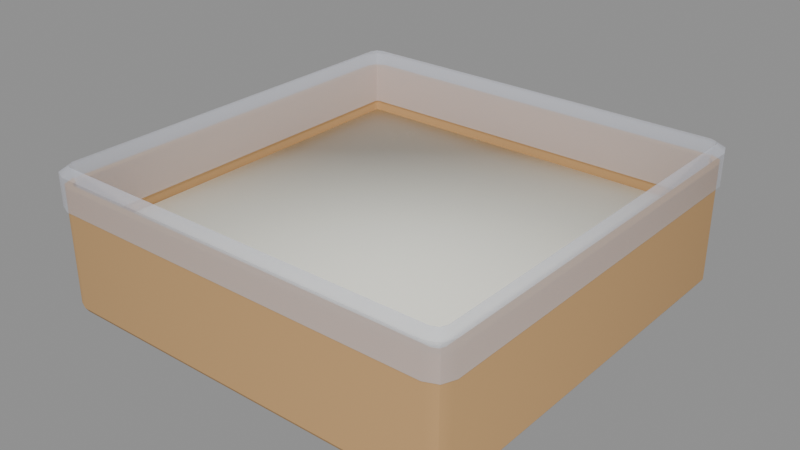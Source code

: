 # Source: caja_medallones_12.blend  (saved by Blender 5.3.31; exported with 4.5.12 LTS)
import bpy
from mathutils import Matrix  # noqa: F401  (used for matrix-valued properties, if any)

bpy.ops.wm.read_factory_settings(use_empty=True)
scene = bpy.context.scene
scene.name = 'Scene'

# ---- materials (node trees are filled in below, after node groups)
mat_m_carton = bpy.data.materials.new('M_Carton')
mat_m_carton.diffuse_color = (0.5711, 0.3419, 0.147, 1.0)
mat_m_bolsaplastica = bpy.data.materials.new('M_BolsaPlastica')
mat_m_bolsaplastica.surface_render_method = 'BLENDED'
mat_m_bolsaplastica.blend_method = 'BLEND'
mat_m_bolsaplastica.diffuse_color = (0.8308, 0.8714, 1.0, 0.35)
mat_m_blancocrema = bpy.data.materials.new('M_BlancoCrema')
mat_m_blancocrema.diffuse_color = (0.8879, 0.8879, 0.7913, 1.0)

# ---- material node trees
mat_m_carton.use_nodes = True; mat_m_carton.node_tree.nodes.clear()
_N = mat_m_carton.node_tree.nodes; _L = mat_m_carton.node_tree.links
n0 = _N.new('ShaderNodeBsdfPrincipled'); n0.name = 'Principled BSDF'; n0.location = (-200, 100)
n0.inputs[0].default_value = (0.5711, 0.3419, 0.147, 1.0)
n0.inputs[2].default_value = 0.9
n0.inputs[10].default_value = 0.005
n1 = _N.new('ShaderNodeOutputMaterial'); n1.name = 'Material Output'; n1.location = (200, 100)
_L.new(n0.outputs[0], n1.inputs[0])
n1.is_active_output = True
mat_m_bolsaplastica.use_nodes = True; mat_m_bolsaplastica.node_tree.nodes.clear()
_N = mat_m_bolsaplastica.node_tree.nodes; _L = mat_m_bolsaplastica.node_tree.links
n0 = _N.new('ShaderNodeBsdfPrincipled'); n0.name = 'Principled BSDF'; n0.location = (-200, 100)
n0.inputs[0].default_value = (0.8308, 0.8714, 1.0, 1.0)
n0.inputs[2].default_value = 0.3
n0.inputs[4].default_value = 0.35
n0.inputs[10].default_value = 0.005
n1 = _N.new('ShaderNodeOutputMaterial'); n1.name = 'Material Output'; n1.location = (200, 100)
_L.new(n0.outputs[0], n1.inputs[0])
n1.is_active_output = True
mat_m_blancocrema.use_nodes = True; mat_m_blancocrema.node_tree.nodes.clear()
_N = mat_m_blancocrema.node_tree.nodes; _L = mat_m_blancocrema.node_tree.links
n0 = _N.new('ShaderNodeBsdfPrincipled'); n0.name = 'Principled BSDF'; n0.location = (-200, 100)
n0.inputs[0].default_value = (0.8879, 0.8879, 0.7913, 1.0)
n0.inputs[2].default_value = 0.7
n0.inputs[10].default_value = 0.005
n1 = _N.new('ShaderNodeOutputMaterial'); n1.name = 'Material Output'; n1.location = (200, 100)
_L.new(n0.outputs[0], n1.inputs[0])
n1.is_active_output = True

# ---- meshes
me_caja_medallones_12 = bpy.data.meshes.new('caja_medallones_12')
me_caja_medallones_12.from_pydata([(0.116, -0.11, 0.0), (0.1142, -0.1142, 0.0), (0.11, -0.116, 0.0), (-0.11, -0.116, 0.0), (-0.1142, -0.1142, 0.0), (-0.116, -0.11, 0.0), (-0.116, 0.11, 0.0), (-0.1142, 0.1142, 0.0), (-0.11, 0.116, 0.0), (0.11, 0.116, 0.0), (0.1142, 0.1142, 0.0), (0.116, 0.11, 0.0), (0.118, -0.11, 0.003), (0.1157, -0.1157, 0.003), (0.11, -0.118, 0.003), (-0.11, -0.118, 0.003), (-0.1157, -0.1157, 0.003), (-0.118, -0.11, 0.003), (-0.118, 0.11, 0.003), (-0.1157, 0.1157, 0.003), (-0.11, 0.118, 0.003), (0.11, 0.118, 0.003), (0.1157, 0.1157, 0.003), (0.118, 0.11, 0.003), (0.118, -0.11, 0.07), (0.1157, -0.1157, 0.07), (0.11, -0.118, 0.07), (-0.11, -0.118, 0.07), (-0.1157, -0.1157, 0.07), (-0.118, -0.11, 0.07), (-0.118, 0.11, 0.07), (-0.1157, 0.1157, 0.07), (-0.11, 0.118, 0.07), (0.11, 0.118, 0.07), (0.1157, 0.1157, 0.07), (0.118, 0.11, 0.07), (0.114, -0.11, 0.07), (0.1128, -0.1128, 0.07), (0.11, -0.114, 0.07), (-0.11, -0.114, 0.07), (-0.1128, -0.1128, 0.07), (-0.114, -0.11, 0.07), (-0.114, 0.11, 0.07), (-0.1128, 0.1128, 0.07), (-0.11, 0.114, 0.07), (0.11, 0.114, 0.07), (0.1128, 0.1128, 0.07), (0.114, 0.11, 0.07), (0.114, -0.11, 0.003), (0.1128, -0.1128, 0.003), (0.11, -0.114, 0.003), (-0.11, -0.114, 0.003), (-0.1128, -0.1128, 0.003), (-0.114, -0.11, 0.003), (-0.114, 0.11, 0.003), (-0.1128, 0.1128, 0.003), (-0.11, 0.114, 0.003), (0.11, 0.114, 0.003), (0.1128, 0.1128, 0.003), (0.114, 0.11, 0.003), (0.112, -0.11, 0.048), (0.1114, -0.1114, 0.048), (0.11, -0.112, 0.048), (-0.11, -0.112, 0.048), (-0.1114, -0.1114, 0.048), (-0.112, -0.11, 0.048), (-0.112, 0.11, 0.048), (-0.1114, 0.1114, 0.048), (-0.11, 0.112, 0.048), (0.11, 0.112, 0.048), (0.1114, 0.1114, 0.048), (0.112, 0.11, 0.048), (0.1125, -0.11, 0.071), (0.1118, -0.1118, 0.071), (0.11, -0.1125, 0.071), (-0.11, -0.1125, 0.071), (-0.1118, -0.1118, 0.071), (-0.1125, -0.11, 0.071), (-0.1125, 0.11, 0.071), (-0.1118, 0.1118, 0.071), (-0.11, 0.1125, 0.071), (0.11, 0.1125, 0.071), (0.1118, 0.1118, 0.071), (0.1125, 0.11, 0.071), (0.115, -0.11, 0.08), (0.1135, -0.1135, 0.08), (0.11, -0.115, 0.08), (-0.11, -0.115, 0.08), (-0.1135, -0.1135, 0.08), (-0.115, -0.11, 0.08), (-0.115, 0.11, 0.08), (-0.1135, 0.1135, 0.08), (-0.11, 0.115, 0.08), (0.11, 0.115, 0.08), (0.1135, 0.1135, 0.08), (0.115, 0.11, 0.08), (0.12, -0.11, 0.0765), (0.1171, -0.1171, 0.0765), (0.11, -0.12, 0.0765), (-0.11, -0.12, 0.0765), (-0.1171, -0.1171, 0.0765), (-0.12, -0.11, 0.0765), (-0.12, 0.11, 0.0765), (-0.1171, 0.1171, 0.0765), (-0.11, 0.12, 0.0765), (0.11, 0.12, 0.0765), (0.1171, 0.1171, 0.0765), (0.12, 0.11, 0.0765), (0.12, -0.11, 0.058), (0.1171, -0.1171, 0.058), (0.11, -0.12, 0.058), (-0.11, -0.12, 0.058), (-0.1171, -0.1171, 0.058), (-0.12, -0.11, 0.058), (-0.12, 0.11, 0.058), (-0.1171, 0.1171, 0.058), (-0.11, 0.12, 0.058), (0.11, 0.12, 0.058), (0.1171, 0.1171, 0.058), (0.12, 0.11, 0.058)], [], [(0, 12, 13, 1), (1, 13, 14, 2), (2, 14, 15, 3), (3, 15, 16, 4), (4, 16, 17, 5), (5, 17, 18, 6), (6, 18, 19, 7), (7, 19, 20, 8), (8, 20, 21, 9), (9, 21, 22, 10), (10, 22, 23, 11), (11, 23, 12, 0), (12, 24, 25, 13), (13, 25, 26, 14), (14, 26, 27, 15), (15, 27, 28, 16), (16, 28, 29, 17), (17, 29, 30, 18), (18, 30, 31, 19), (19, 31, 32, 20), (20, 32, 33, 21), (21, 33, 34, 22), (22, 34, 35, 23), (23, 35, 24, 12), (24, 36, 37, 25), (25, 37, 38, 26), (26, 38, 39, 27), (27, 39, 40, 28), (28, 40, 41, 29), (29, 41, 42, 30), (30, 42, 43, 31), (31, 43, 44, 32), (32, 44, 45, 33), (33, 45, 46, 34), (34, 46, 47, 35), (35, 47, 36, 24), (36, 48, 49, 37), (37, 49, 50, 38), (38, 50, 51, 39), (39, 51, 52, 40), (40, 52, 53, 41), (41, 53, 54, 42), (42, 54, 55, 43), (43, 55, 56, 44), (44, 56, 57, 45), (45, 57, 58, 46), (46, 58, 59, 47), (47, 59, 48, 36), (59, 58, 57, 56, 55, 54, 53, 52, 51, 50, 49, 48), (60, 61, 73, 72), (61, 62, 74, 73), (62, 63, 75, 74), (63, 64, 76, 75), (64, 65, 77, 76), (65, 66, 78, 77), (66, 67, 79, 78), (67, 68, 80, 79), (68, 69, 81, 80), (69, 70, 82, 81), (70, 71, 83, 82), (71, 60, 72, 83), (72, 73, 85, 84), (73, 74, 86, 85), (74, 75, 87, 86), (75, 76, 88, 87), (76, 77, 89, 88), (77, 78, 90, 89), (78, 79, 91, 90), (79, 80, 92, 91), (80, 81, 93, 92), (81, 82, 94, 93), (82, 83, 95, 94), (83, 72, 84, 95), (84, 85, 97, 96), (85, 86, 98, 97), (86, 87, 99, 98), (87, 88, 100, 99), (88, 89, 101, 100), (89, 90, 102, 101), (90, 91, 103, 102), (91, 92, 104, 103), (92, 93, 105, 104), (93, 94, 106, 105), (94, 95, 107, 106), (95, 84, 96, 107), (96, 97, 109, 108), (97, 98, 110, 109), (98, 99, 111, 110), (99, 100, 112, 111), (100, 101, 113, 112), (101, 102, 114, 113), (102, 103, 115, 114), (103, 104, 116, 115), (104, 105, 117, 116), (105, 106, 118, 117), (106, 107, 119, 118), (107, 96, 108, 119)])
me_caja_medallones_12.polygons.foreach_set('use_smooth', [True] * 97)
me_caja_medallones_12.polygons.foreach_set('material_index', [0, 0, 0, 0, 0, 0, 0, 0, 0, 0, 0, 0, 0, 0, 0, 0, 0, 0, 0, 0, 0, 0, 0, 0, 0, 0, 0, 0, 0, 0, 0, 0, 0, 0, 0, 0, 0, 0, 0, 0, 0, 0, 0, 0, 0, 0, 0, 0, 0, 1, 1, 1, 1, 1, 1, 1, 1, 1, 1, 1, 1, 1, 1, 1, 1, 1, 1, 1, 1, 1, 1, 1, 1, 1, 1, 1, 1, 1, 1, 1, 1, 1, 1, 1, 1, 1, 1, 1, 1, 1, 1, 1, 1, 1, 1, 1, 1])
_k = set([(0, 1), (0, 11), (1, 2), (1, 13), (2, 3), (3, 4), (4, 5), (4, 16), (5, 6), (6, 7), (7, 8), (7, 19), (8, 9), (9, 10), (10, 11), (10, 22), (12, 13), (12, 23), (13, 14), (13, 25), (14, 15), (15, 16), (16, 17), (16, 28), (17, 18), (18, 19), (19, 20), (19, 31), (20, 21), (21, 22), (22, 23), (22, 34), (24, 25), (24, 35), (25, 26), (26, 27), (27, 28), (28, 29), (29, 30), (30, 31), (31, 32), (32, 33), (33, 34), (34, 35), (36, 37), (36, 47), (37, 38), (37, 49), (38, 39), (39, 40), (40, 41), (40, 52), (41, 42), (42, 43), (43, 44), (43, 55), (44, 45), (45, 46), (46, 47), (46, 58), (48, 49), (48, 59), (49, 50), (50, 51), (51, 52), (52, 53), (53, 54), (54, 55), (55, 56), (56, 57), (57, 58), (58, 59), (60, 61), (60, 71), (61, 62), (61, 73), (62, 63), (63, 64), (64, 65), (64, 76), (65, 66), (66, 67), (67, 68), (67, 79), (68, 69), (69, 70), (70, 71), (70, 82), (73, 85), (76, 88), (79, 91), (82, 94), (84, 85), (84, 95), (85, 86), (86, 87), (87, 88), (88, 89), (89, 90), (90, 91), (91, 92), (92, 93), (93, 94), (94, 95), (96, 97), (96, 107), (97, 98), (97, 109), (98, 99), (99, 100), (100, 101), (100, 112), (101, 102), (102, 103), (103, 104), (103, 115), (104, 105), (105, 106), (106, 107), (106, 118), (108, 109), (108, 119), (109, 110), (110, 111), (111, 112), (112, 113), (113, 114), (114, 115), (115, 116), (116, 117), (117, 118), (118, 119)])
me_caja_medallones_12.attributes.new('sharp_edge', 'BOOLEAN', 'EDGE').data.foreach_set('value', [ (min(e.vertices), max(e.vertices)) in _k for e in me_caja_medallones_12.edges])
me_caja_medallones_12.materials.append(mat_m_carton)
me_caja_medallones_12.materials.append(mat_m_bolsaplastica)
me_caja_medallones_12.update()
me_pieza_separador_1 = bpy.data.meshes.new('pieza_separador_1')
me_pieza_separador_1.from_pydata([(-0.113, -0.113, -0.0015), (-0.113, -0.113, 0.0015), (-0.113, 0.113, -0.0015), (-0.113, 0.113, 0.0015), (0.113, -0.113, -0.0015), (0.113, -0.113, 0.0015), (0.113, 0.113, -0.0015), (0.113, 0.113, 0.0015)], [], [(0, 1, 3, 2), (2, 3, 7, 6), (6, 7, 5, 4), (4, 5, 1, 0), (2, 6, 4, 0), (7, 3, 1, 5)])
me_pieza_separador_1.polygons.foreach_set('use_smooth', [True] * 6)
_k = set([(0, 1), (0, 2), (0, 4), (1, 3), (1, 5), (2, 3), (2, 6), (3, 7), (4, 5), (4, 6), (5, 7), (6, 7)])
me_pieza_separador_1.attributes.new('sharp_edge', 'BOOLEAN', 'EDGE').data.foreach_set('value', [ (min(e.vertices), max(e.vertices)) in _k for e in me_pieza_separador_1.edges])
me_pieza_separador_1.materials.append(mat_m_blancocrema)
me_pieza_separador_1.update()
me_pieza_separador_2 = bpy.data.meshes.new('pieza_separador_2')
me_pieza_separador_2.from_pydata([(-0.113, -0.113, -0.0015), (-0.113, -0.113, 0.0015), (-0.113, 0.113, -0.0015), (-0.113, 0.113, 0.0015), (0.113, -0.113, -0.0015), (0.113, -0.113, 0.0015), (0.113, 0.113, -0.0015), (0.113, 0.113, 0.0015)], [], [(0, 1, 3, 2), (2, 3, 7, 6), (6, 7, 5, 4), (4, 5, 1, 0), (2, 6, 4, 0), (7, 3, 1, 5)])
me_pieza_separador_2.polygons.foreach_set('use_smooth', [True] * 6)
_k = set([(0, 1), (0, 2), (0, 4), (1, 3), (1, 5), (2, 3), (2, 6), (3, 7), (4, 5), (4, 6), (5, 7), (6, 7)])
me_pieza_separador_2.attributes.new('sharp_edge', 'BOOLEAN', 'EDGE').data.foreach_set('value', [ (min(e.vertices), max(e.vertices)) in _k for e in me_pieza_separador_2.edges])
me_pieza_separador_2.materials.append(mat_m_blancocrema)
me_pieza_separador_2.update()

# ---- objects
ob_caja_medallones_12 = bpy.data.objects.new('caja_medallones_12', me_caja_medallones_12)
ob_pieza_separador_1 = bpy.data.objects.new('pieza_separador_1', me_pieza_separador_1)
ob_pieza_separador_2 = bpy.data.objects.new('pieza_separador_2', me_pieza_separador_2)

# ---- transforms, parenting, visibility, modifiers, constraints
ob_caja_medallones_12.location = (0.0, 0.0, 0.0)
ob_pieza_separador_1.parent = ob_caja_medallones_12
ob_pieza_separador_1.location = (0.0, 0.0, 0.02)
ob_pieza_separador_2.parent = ob_caja_medallones_12
ob_pieza_separador_2.location = (0.0, 0.0, 0.04)

# ---- collection membership
scene.collection.objects.link(ob_caja_medallones_12)
scene.collection.objects.link(ob_pieza_separador_1)
scene.collection.objects.link(ob_pieza_separador_2)

# ---- scene / render settings (as saved in the file)
scene.frame_start = 1; scene.frame_end = 250; scene.frame_set(1)
scene.render.engine = 'BLENDER_EEVEE_NEXT'
scene.render.bake_bias = 0.0
scene.render.bake_samples = 0
scene.render.compositor_device = 'GPU'
scene.eevee.use_volume_custom_range = False
scene.eevee.fast_gi_thickness_near = 0.1
scene.eevee.fast_gi_thickness_far = 0.0
scene.eevee.ray_tracing_options.screen_trace_thickness = 0.1
bpy.context.view_layer.update()

# ---- added for rendering (the .blend has no active camera and no usable light): camera, sun + grey world if the file has none
cam_auto = bpy.data.cameras.new('AutoCamera')
cam_auto.lens = 50.0
cam_auto.sensor_width = 36.0
cam_auto.clip_end = 1000.0
ob_auto_camera = bpy.data.objects.new('AutoCamera', cam_auto)
scene.collection.objects.link(ob_auto_camera)
ob_auto_camera.location = (0.322637, -0.387164, 0.298109)
ob_auto_camera.rotation_euler = (1.09748, -7.21219e-08, 0.694738)
scene.camera = ob_auto_camera
light_auto_sun = bpy.data.lights.new('AutoSun', 'SUN')
light_auto_sun.energy = 3.0
light_auto_sun.angle = 0.0523599
ob_auto_sun = bpy.data.objects.new('AutoSun', light_auto_sun)
scene.collection.objects.link(ob_auto_sun)
ob_auto_sun.rotation_euler = (0.872665, 0.174533, 0.523599)
if scene.world is None:
    world_auto = bpy.data.worlds.new('AutoWorld')
    world_auto.color = (0.3, 0.3, 0.3)
    scene.world = world_auto
bpy.context.view_layer.update()
